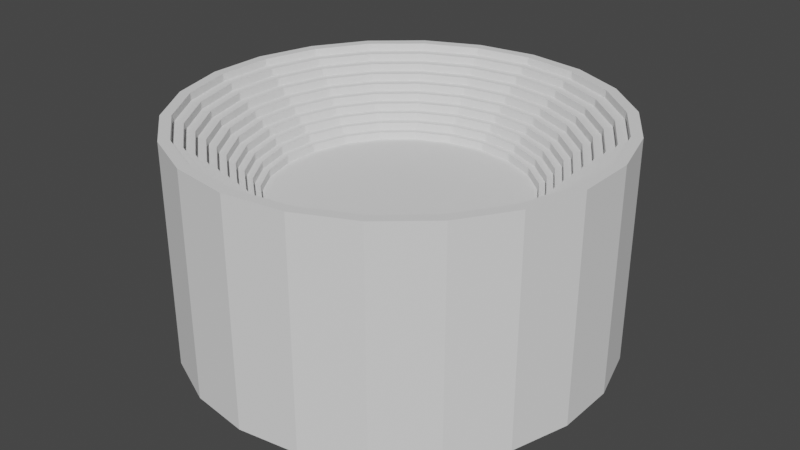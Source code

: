 # Source: amphibanc.blend  (saved by Blender 3.3.6; exported with 4.5.12 LTS)
import bpy
from mathutils import Matrix  # noqa: F401  (used for matrix-valued properties, if any)

bpy.ops.wm.read_factory_settings(use_empty=True)
scene = bpy.context.scene
scene.name = 'Scene'

# ---- collections
col_collection = bpy.data.collections.new('Collection'); scene.collection.children.link(col_collection)

# ---- world
world_world = bpy.data.worlds.new('World'); scene.world = world_world
world_world.use_nodes = True; world_world.node_tree.nodes.clear()
_N = world_world.node_tree.nodes; _L = world_world.node_tree.links
n0 = _N.new('ShaderNodeOutputWorld'); n0.name = 'World Output'; n0.location = (300, 300)
n1 = _N.new('ShaderNodeBackground'); n1.name = 'Background'; n1.location = (10, 300)
n1.inputs[0].default_value = (0.05088, 0.05088, 0.05088, 1.0)
_L.new(n1.outputs[0], n0.inputs[0])
n0.is_active_output = True
world_world.color = (0.05088, 0.05088, 0.05088)
world_world.use_sun_shadow = False
world_world.sun_shadow_jitter_overblur = 0.0

# ---- meshes
me_cylinder = bpy.data.meshes.new('Cylinder')
me_cylinder.from_pydata([(0.0, 1.0, -1.0), (0.0, 1.0, 1.0), (0.2817, 0.9595, -1.0), (0.2817, 0.9595, 1.0), (0.5406, 0.8413, -1.0), (0.5406, 0.8413, 1.0), (0.7557, 0.6549, -1.0), (0.7557, 0.6549, 1.0), (0.9096, 0.4154, -1.0), (0.9096, 0.4154, 1.0), (0.9898, 0.1423, -1.0), (0.9898, 0.1423, 1.0), (0.9898, -0.1423, -1.0), (0.9898, -0.1423, 1.0), (0.9096, -0.4154, -1.0), (0.9096, -0.4154, 1.0), (0.7557, -0.6549, -1.0), (0.7557, -0.6549, 1.0), (0.5406, -0.8413, -1.0), (0.5406, -0.8413, 1.0), (0.2817, -0.9595, -1.0), (0.2817, -0.9595, 1.0), (0.0, -1.0, -1.0), (0.0, -1.0, 1.0), (-0.2817, -0.9595, -1.0), (-0.2817, -0.9595, 1.0), (-0.5406, -0.8413, -1.0), (-0.5406, -0.8413, 1.0), (-0.7557, -0.6549, -1.0), (-0.7557, -0.6549, 1.0), (-0.9096, -0.4154, -1.0), (-0.9096, -0.4154, 1.0), (-0.9898, -0.1423, -1.0), (-0.9898, -0.1423, 1.0), (-0.9898, 0.1423, -1.0), (-0.9898, 0.1423, 1.0), (-0.9096, 0.4154, -1.0), (-0.9096, 0.4154, 1.0), (-0.7557, 0.6549, -1.0), (-0.7557, 0.6549, 1.0), (-0.5406, 0.8413, -1.0), (-0.5406, 0.8413, 1.0), (-0.2817, 0.9595, -1.0), (-0.2817, 0.9595, 1.0), (0.2676, 0.9115, 1.0), (4.927e-11, 0.95, 1.0), (0.5136, 0.7992, 1.0), (0.718, 0.6221, 1.0), (0.8642, 0.3946, 1.0), (0.9403, 0.1352, 1.0), (0.9403, -0.1352, 1.0), (0.8642, -0.3946, 1.0), (0.718, -0.6221, 1.0), (0.5136, -0.7992, 1.0), (0.2676, -0.9115, 1.0), (4.927e-11, -0.95, 1.0), (-0.2676, -0.9115, 1.0), (-0.5136, -0.7992, 1.0), (-0.718, -0.6221, 1.0), (-0.8642, -0.3946, 1.0), (-0.9403, -0.1352, 1.0), (-0.9403, 0.1352, 1.0), (-0.8642, 0.3946, 1.0), (-0.718, 0.6221, 1.0), (-0.5136, 0.7992, 1.0), (-0.2676, 0.9115, 1.0), (0.2676, 0.9115, 0.9303), (4.537e-10, 0.95, 0.9303), (0.5136, 0.7992, 0.9303), (0.718, 0.6221, 0.9303), (0.8642, 0.3946, 0.9303), (0.9403, 0.1352, 0.9303), (0.9403, -0.1352, 0.9303), (0.8642, -0.3946, 0.9303), (0.718, -0.6221, 0.9303), (0.5136, -0.7992, 0.9303), (0.2676, -0.9115, 0.9303), (4.537e-10, -0.95, 0.9303), (-0.2676, -0.9115, 0.9303), (-0.5136, -0.7992, 0.9303), (-0.718, -0.6221, 0.9303), (-0.8642, -0.3946, 0.9303), (-0.9403, -0.1352, 0.9303), (-0.9403, 0.1352, 0.9303), (-0.8642, 0.3946, 0.9303), (-0.718, 0.6221, 0.9303), (-0.5136, 0.7992, 0.9303), (-0.2676, 0.9115, 0.9303), (0.2543, 0.8659, 0.9303), (-9.978e-10, 0.9025, 0.9303), (0.4879, 0.7592, 0.9303), (0.6821, 0.591, 0.9303), (0.8209, 0.3749, 0.9303), (0.8933, 0.1284, 0.9303), (0.8933, -0.1284, 0.9303), (0.8209, -0.3749, 0.9303), (0.6821, -0.591, 0.9303), (0.4879, -0.7592, 0.9303), (0.2543, -0.8659, 0.9303), (-9.978e-10, -0.9025, 0.9303), (-0.2543, -0.8659, 0.9303), (-0.4879, -0.7592, 0.9303), (-0.6821, -0.591, 0.9303), (-0.8209, -0.3749, 0.9303), (-0.8933, -0.1284, 0.9303), (-0.8933, 0.1284, 0.9303), (-0.8209, 0.3749, 0.9303), (-0.6821, 0.591, 0.9303), (-0.4879, 0.7592, 0.9303), (-0.2543, 0.8659, 0.9303), (0.2543, 0.8659, 0.8606), (-1.558e-09, 0.9025, 0.8606), (0.4879, 0.7592, 0.8606), (0.6821, 0.591, 0.8606), (0.8209, 0.3749, 0.8606), (0.8933, 0.1284, 0.8606), (0.8933, -0.1284, 0.8606), (0.8209, -0.3749, 0.8606), (0.6821, -0.591, 0.8606), (0.4879, -0.7592, 0.8606), (0.2543, -0.8659, 0.8606), (-1.558e-09, -0.9025, 0.8606), (-0.2543, -0.8659, 0.8606), (-0.4879, -0.7592, 0.8606), (-0.6821, -0.591, 0.8606), (-0.8209, -0.3749, 0.8606), (-0.8933, -0.1284, 0.8606), (-0.8933, 0.1284, 0.8606), (-0.8209, 0.3749, 0.8606), (-0.6821, 0.591, 0.8606), (-0.4879, 0.7592, 0.8606), (-0.2543, 0.8659, 0.8606), (0.2416, 0.8226, 0.8606), (-2.761e-09, 0.8574, 0.8606), (0.4635, 0.7213, 0.8606), (0.648, 0.5615, 0.8606), (0.7799, 0.3562, 0.8606), (0.8486, 0.122, 0.8606), (0.8486, -0.122, 0.8606), (0.7799, -0.3562, 0.8606), (0.648, -0.5615, 0.8606), (0.4635, -0.7213, 0.8606), (0.2416, -0.8226, 0.8606), (-2.761e-09, -0.8574, 0.8606), (-0.2416, -0.8226, 0.8606), (-0.4635, -0.7213, 0.8606), (-0.648, -0.5615, 0.8606), (-0.7799, -0.3562, 0.8606), (-0.8486, -0.122, 0.8606), (-0.8486, 0.122, 0.8606), (-0.7799, 0.3562, 0.8606), (-0.648, 0.5615, 0.8606), (-0.4635, 0.7213, 0.8606), (-0.2416, 0.8226, 0.8606), (0.2416, 0.8226, 0.7909), (-3.009e-09, 0.8574, 0.7909), (0.4635, 0.7213, 0.7909), (0.648, 0.5615, 0.7909), (0.7799, 0.3562, 0.7909), (0.8486, 0.122, 0.7909), (0.8486, -0.122, 0.7909), (0.7799, -0.3562, 0.7909), (0.648, -0.5615, 0.7909), (0.4635, -0.7213, 0.7909), (0.2416, -0.8226, 0.7909), (-3.009e-09, -0.8574, 0.7909), (-0.2416, -0.8226, 0.7909), (-0.4635, -0.7213, 0.7909), (-0.648, -0.5615, 0.7909), (-0.7799, -0.3562, 0.7909), (-0.8486, -0.122, 0.7909), (-0.8486, 0.122, 0.7909), (-0.7799, 0.3562, 0.7909), (-0.648, 0.5615, 0.7909), (-0.4635, 0.7213, 0.7909), (-0.2416, 0.8226, 0.7909), (0.2295, 0.7815, 0.7909), (-1.578e-09, 0.8145, 0.7909), (0.4404, 0.6852, 0.7909), (0.6156, 0.5334, 0.7909), (0.7409, 0.3384, 0.7909), (0.8062, 0.1159, 0.7909), (0.8062, -0.1159, 0.7909), (0.7409, -0.3384, 0.7909), (0.6156, -0.5334, 0.7909), (0.4404, -0.6852, 0.7909), (0.2295, -0.7815, 0.7909), (-1.578e-09, -0.8145, 0.7909), (-0.2295, -0.7815, 0.7909), (-0.4404, -0.6852, 0.7909), (-0.6156, -0.5334, 0.7909), (-0.7409, -0.3384, 0.7909), (-0.8062, -0.1159, 0.7909), (-0.8062, 0.1159, 0.7909), (-0.7409, 0.3384, 0.7909), (-0.6156, 0.5334, 0.7909), (-0.4404, 0.6852, 0.7909), (-0.2295, 0.7815, 0.7909), (0.2295, 0.7815, 0.7212), (-2.197e-09, 0.8145, 0.7212), (0.4404, 0.6852, 0.7212), (0.6156, 0.5334, 0.7212), (0.7409, 0.3384, 0.7212), (0.8062, 0.1159, 0.7212), (0.8062, -0.1159, 0.7212), (0.7409, -0.3384, 0.7212), (0.6156, -0.5334, 0.7212), (0.4404, -0.6852, 0.7212), (0.2295, -0.7815, 0.7212), (-2.197e-09, -0.8145, 0.7212), (-0.2295, -0.7815, 0.7212), (-0.4404, -0.6852, 0.7212), (-0.6156, -0.5334, 0.7212), (-0.7409, -0.3384, 0.7212), (-0.8062, -0.1159, 0.7212), (-0.8062, 0.1159, 0.7212), (-0.7409, 0.3384, 0.7212), (-0.6156, 0.5334, 0.7212), (-0.4404, 0.6852, 0.7212), (-0.2295, 0.7815, 0.7212), (0.218, 0.7424, 0.7212), (-3.663e-09, 0.7738, 0.7212), (0.4183, 0.6509, 0.7212), (0.5848, 0.5067, 0.7212), (0.7039, 0.3214, 0.7212), (0.7659, 0.1101, 0.7212), (0.7659, -0.1101, 0.7212), (0.7039, -0.3214, 0.7212), (0.5848, -0.5067, 0.7212), (0.4183, -0.6509, 0.7212), (0.218, -0.7424, 0.7212), (-3.663e-09, -0.7738, 0.7212), (-0.218, -0.7424, 0.7212), (-0.4183, -0.6509, 0.7212), (-0.5848, -0.5067, 0.7212), (-0.7039, -0.3214, 0.7212), (-0.7659, -0.1101, 0.7212), (-0.7659, 0.1101, 0.7212), (-0.7039, 0.3214, 0.7212), (-0.5848, 0.5067, 0.7212), (-0.4183, 0.6509, 0.7212), (-0.218, 0.7424, 0.7212), (0.218, 0.7424, 0.6515), (-3.206e-09, 0.7738, 0.6515), (0.4183, 0.6509, 0.6515), (0.5848, 0.5067, 0.6515), (0.7039, 0.3214, 0.6515), (0.7659, 0.1101, 0.6515), (0.7659, -0.1101, 0.6515), (0.7039, -0.3214, 0.6515), (0.5848, -0.5067, 0.6515), (0.4183, -0.6509, 0.6515), (0.218, -0.7424, 0.6515), (-3.206e-09, -0.7738, 0.6515), (-0.218, -0.7424, 0.6515), (-0.4183, -0.6509, 0.6515), (-0.5848, -0.5067, 0.6515), (-0.7039, -0.3214, 0.6515), (-0.7659, -0.1101, 0.6515), (-0.7659, 0.1101, 0.6515), (-0.7039, 0.3214, 0.6515), (-0.5848, 0.5067, 0.6515), (-0.4183, 0.6509, 0.6515), (-0.218, 0.7424, 0.6515), (0.2071, 0.7053, 0.6515), (-3.588e-09, 0.7351, 0.6515), (0.3974, 0.6184, 0.6515), (0.5555, 0.4814, 0.6515), (0.6687, 0.3054, 0.6515), (0.7276, 0.1046, 0.6515), (0.7276, -0.1046, 0.6515), (0.6687, -0.3054, 0.6515), (0.5555, -0.4814, 0.6515), (0.3974, -0.6184, 0.6515), (0.2071, -0.7053, 0.6515), (-3.588e-09, -0.7351, 0.6515), (-0.2071, -0.7053, 0.6515), (-0.3974, -0.6184, 0.6515), (-0.5555, -0.4814, 0.6515), (-0.6687, -0.3054, 0.6515), (-0.7276, -0.1046, 0.6515), (-0.7276, 0.1046, 0.6515), (-0.6687, 0.3054, 0.6515), (-0.5555, 0.4814, 0.6515), (-0.3974, 0.6184, 0.6515), (-0.2071, 0.7053, 0.6515), (0.2071, 0.7053, 0.5818), (-3.081e-09, 0.7351, 0.5818), (0.3974, 0.6184, 0.5818), (0.5555, 0.4814, 0.5818), (0.6687, 0.3054, 0.5818), (0.7276, 0.1046, 0.5818), (0.7276, -0.1046, 0.5818), (0.6687, -0.3054, 0.5818), (0.5555, -0.4814, 0.5818), (0.3974, -0.6184, 0.5818), (0.2071, -0.7053, 0.5818), (-3.081e-09, -0.7351, 0.5818), (-0.2071, -0.7053, 0.5818), (-0.3974, -0.6184, 0.5818), (-0.5555, -0.4814, 0.5818), (-0.6687, -0.3054, 0.5818), (-0.7276, -0.1046, 0.5818), (-0.7276, 0.1046, 0.5818), (-0.6687, 0.3054, 0.5818), (-0.5555, 0.4814, 0.5818), (-0.3974, 0.6184, 0.5818), (-0.2071, 0.7053, 0.5818), (0.1967, 0.6701, 0.5818), (-2.878e-09, 0.6983, 0.5818), (0.3775, 0.5875, 0.5818), (0.5278, 0.4573, 0.5818), (0.6352, 0.2901, 0.5818), (0.6912, 0.09938, 0.5818), (0.6912, -0.09938, 0.5818), (0.6352, -0.2901, 0.5818), (0.5278, -0.4573, 0.5818), (0.3775, -0.5875, 0.5818), (0.1967, -0.6701, 0.5818), (-2.878e-09, -0.6983, 0.5818), (-0.1967, -0.6701, 0.5818), (-0.3775, -0.5875, 0.5818), (-0.5278, -0.4573, 0.5818), (-0.6352, -0.2901, 0.5818), (-0.6912, -0.09938, 0.5818), (-0.6912, 0.09938, 0.5818), (-0.6352, 0.2901, 0.5818), (-0.5278, 0.4573, 0.5818), (-0.3775, 0.5875, 0.5818), (-0.1967, 0.6701, 0.5818), (0.1967, 0.6701, 0.5121), (-2.504e-09, 0.6983, 0.5121), (0.3775, 0.5875, 0.5121), (0.5278, 0.4573, 0.5121), (0.6352, 0.2901, 0.5121), (0.6912, 0.09938, 0.5121), (0.6912, -0.09938, 0.5121), (0.6352, -0.2901, 0.5121), (0.5278, -0.4573, 0.5121), (0.3775, -0.5875, 0.5121), (0.1967, -0.6701, 0.5121), (-2.504e-09, -0.6983, 0.5121), (-0.1967, -0.6701, 0.5121), (-0.3775, -0.5875, 0.5121), (-0.5278, -0.4573, 0.5121), (-0.6352, -0.2901, 0.5121), (-0.6912, -0.09938, 0.5121), (-0.6912, 0.09938, 0.5121), (-0.6352, 0.2901, 0.5121), (-0.5278, 0.4573, 0.5121), (-0.3775, 0.5875, 0.5121), (-0.1967, 0.6701, 0.5121), (0.1869, 0.6365, 0.5121), (-2.329e-09, 0.6634, 0.5121), (0.3587, 0.5581, 0.5121), (0.5014, 0.4344, 0.5121), (0.6035, 0.2756, 0.5121), (0.6567, 0.09441, 0.5121), (0.6567, -0.09441, 0.5121), (0.6035, -0.2756, 0.5121), (0.5014, -0.4344, 0.5121), (0.3587, -0.5581, 0.5121), (0.1869, -0.6365, 0.5121), (-2.329e-09, -0.6634, 0.5121), (-0.1869, -0.6365, 0.5121), (-0.3587, -0.5581, 0.5121), (-0.5014, -0.4344, 0.5121), (-0.6035, -0.2756, 0.5121), (-0.6567, -0.09441, 0.5121), (-0.6567, 0.09441, 0.5121), (-0.6035, 0.2756, 0.5121), (-0.5014, 0.4344, 0.5121), (-0.3587, 0.5581, 0.5121), (-0.1869, 0.6365, 0.5121), (0.1869, 0.6365, 0.4424), (-2.329e-09, 0.6634, 0.4424), (0.3587, 0.5581, 0.4424), (0.5014, 0.4344, 0.4424), (0.6035, 0.2756, 0.4424), (0.6567, 0.09441, 0.4424), (0.6567, -0.09441, 0.4424), (0.6035, -0.2756, 0.4424), (0.5014, -0.4344, 0.4424), (0.3587, -0.5581, 0.4424), (0.1869, -0.6365, 0.4424), (-2.329e-09, -0.6634, 0.4424), (-0.1869, -0.6365, 0.4424), (-0.3587, -0.5581, 0.4424), (-0.5014, -0.4344, 0.4424), (-0.6035, -0.2756, 0.4424), (-0.6567, -0.09441, 0.4424), (-0.6567, 0.09441, 0.4424), (-0.6035, 0.2756, 0.4424), (-0.5014, 0.4344, 0.4424), (-0.3587, 0.5581, 0.4424), (-0.1869, 0.6365, 0.4424), (0.1776, 0.6049, 0.4424), (-2.508e-09, 0.6304, 0.4424), (0.3408, 0.5304, 0.4424), (0.4764, 0.4128, 0.4424), (0.5735, 0.2619, 0.4424), (0.624, 0.08972, 0.4424), (0.624, -0.08972, 0.4424), (0.5735, -0.2619, 0.4424), (0.4764, -0.4128, 0.4424), (0.3408, -0.5304, 0.4424), (0.1776, -0.6049, 0.4424), (-2.508e-09, -0.6304, 0.4424), (-0.1776, -0.6049, 0.4424), (-0.3408, -0.5304, 0.4424), (-0.4764, -0.4128, 0.4424), (-0.5735, -0.2619, 0.4424), (-0.624, -0.08972, 0.4424), (-0.624, 0.08972, 0.4424), (-0.5735, 0.2619, 0.4424), (-0.4764, 0.4128, 0.4424), (-0.3408, 0.5304, 0.4424), (-0.1776, 0.6049, 0.4424), (0.1776, 0.6049, 0.3727), (-3.139e-09, 0.6304, 0.3727), (0.3408, 0.5304, 0.3727), (0.4764, 0.4128, 0.3727), (0.5735, 0.2619, 0.3727), (0.624, 0.08972, 0.3727), (0.624, -0.08972, 0.3727), (0.5735, -0.2619, 0.3727), (0.4764, -0.4128, 0.3727), (0.3408, -0.5304, 0.3727), (0.1776, -0.6049, 0.3727), (-3.139e-09, -0.6304, 0.3727), (-0.1776, -0.6049, 0.3727), (-0.3408, -0.5304, 0.3727), (-0.4764, -0.4128, 0.3727), (-0.5735, -0.2619, 0.3727), (-0.624, -0.08972, 0.3727), (-0.624, 0.08972, 0.3727), (-0.5735, 0.2619, 0.3727), (-0.4764, 0.4128, 0.3727), (-0.3408, 0.5304, 0.3727), (-0.1776, 0.6049, 0.3727), (0.1688, 0.5748, 0.3727), (-3.032e-09, 0.5991, 0.3727), (0.3239, 0.504, 0.3727), (0.4528, 0.3923, 0.3727), (0.545, 0.2489, 0.3727), (0.593, 0.08526, 0.3727), (0.593, -0.08526, 0.3727), (0.545, -0.2489, 0.3727), (0.4528, -0.3923, 0.3727), (0.3239, -0.504, 0.3727), (0.1688, -0.5748, 0.3727), (-3.032e-09, -0.5991, 0.3727), (-0.1688, -0.5748, 0.3727), (-0.3239, -0.504, 0.3727), (-0.4528, -0.3923, 0.3727), (-0.545, -0.2489, 0.3727), (-0.593, -0.08526, 0.3727), (-0.593, 0.08526, 0.3727), (-0.545, 0.2489, 0.3727), (-0.4528, 0.3923, 0.3727), (-0.3239, 0.504, 0.3727), (-0.1688, 0.5748, 0.3727), (0.1688, 0.5748, 0.3029), (-3.223e-09, 0.5991, 0.3029), (0.3239, 0.504, 0.3029), (0.4528, 0.3923, 0.3029), (0.545, 0.2489, 0.3029), (0.593, 0.08526, 0.3029), (0.593, -0.08526, 0.3029), (0.545, -0.2489, 0.3029), (0.4528, -0.3923, 0.3029), (0.3239, -0.504, 0.3029), (0.1688, -0.5748, 0.3029), (-3.223e-09, -0.5991, 0.3029), (-0.1688, -0.5748, 0.3029), (-0.3239, -0.504, 0.3029), (-0.4528, -0.3923, 0.3029), (-0.545, -0.2489, 0.3029), (-0.593, -0.08526, 0.3029), (-0.593, 0.08526, 0.3029), (-0.545, 0.2489, 0.3029), (-0.4528, 0.3923, 0.3029), (-0.3239, 0.504, 0.3029), (-0.1688, 0.5748, 0.3029)], [], [(0, 1, 3, 2), (2, 3, 5, 4), (4, 5, 7, 6), (6, 7, 9, 8), (8, 9, 11, 10), (10, 11, 13, 12), (12, 13, 15, 14), (14, 15, 17, 16), (16, 17, 19, 18), (18, 19, 21, 20), (20, 21, 23, 22), (22, 23, 25, 24), (24, 25, 27, 26), (26, 27, 29, 28), (28, 29, 31, 30), (30, 31, 33, 32), (32, 33, 35, 34), (34, 35, 37, 36), (36, 37, 39, 38), (38, 39, 41, 40), (17, 15, 51, 52), (40, 41, 43, 42), (42, 43, 1, 0), (0, 2, 4, 6, 8, 10, 12, 14, 16, 18, 20, 22, 24, 26, 28, 30, 32, 34, 36, 38, 40, 42), (57, 56, 78, 79), (3, 1, 45, 44), (27, 25, 56, 57), (37, 35, 61, 62), (13, 11, 49, 50), (23, 21, 54, 55), (33, 31, 59, 60), (43, 41, 64, 65), (9, 7, 47, 48), (19, 17, 52, 53), (29, 27, 57, 58), (39, 37, 62, 63), (5, 3, 44, 46), (15, 13, 50, 51), (25, 23, 55, 56), (35, 33, 60, 61), (1, 43, 65, 45), (11, 9, 48, 49), (21, 19, 53, 54), (31, 29, 58, 59), (41, 39, 63, 64), (7, 5, 46, 47), (84, 83, 105, 106), (50, 49, 71, 72), (65, 64, 86, 87), (58, 57, 79, 80), (51, 50, 72, 73), (45, 65, 87, 67), (59, 58, 80, 81), (52, 51, 73, 74), (44, 45, 67, 66), (60, 59, 81, 82), (53, 52, 74, 75), (46, 44, 66, 68), (61, 60, 82, 83), (54, 53, 75, 76), (47, 46, 68, 69), (62, 61, 83, 84), (55, 54, 76, 77), (48, 47, 69, 70), (63, 62, 84, 85), (56, 55, 77, 78), (49, 48, 70, 71), (64, 63, 85, 86), (99, 98, 120, 121), (77, 76, 98, 99), (70, 69, 91, 92), (85, 84, 106, 107), (78, 77, 99, 100), (71, 70, 92, 93), (86, 85, 107, 108), (79, 78, 100, 101), (72, 71, 93, 94), (87, 86, 108, 109), (80, 79, 101, 102), (73, 72, 94, 95), (67, 87, 109, 89), (81, 80, 102, 103), (74, 73, 95, 96), (66, 67, 89, 88), (82, 81, 103, 104), (75, 74, 96, 97), (68, 66, 88, 90), (83, 82, 104, 105), (76, 75, 97, 98), (69, 68, 90, 91), (116, 115, 137, 138), (92, 91, 113, 114), (107, 106, 128, 129), (100, 99, 121, 122), (93, 92, 114, 115), (108, 107, 129, 130), (101, 100, 122, 123), (94, 93, 115, 116), (109, 108, 130, 131), (102, 101, 123, 124), (95, 94, 116, 117), (89, 109, 131, 111), (103, 102, 124, 125), (96, 95, 117, 118), (88, 89, 111, 110), (104, 103, 125, 126), (97, 96, 118, 119), (90, 88, 110, 112), (105, 104, 126, 127), (98, 97, 119, 120), (91, 90, 112, 113), (106, 105, 127, 128), (140, 139, 161, 162), (131, 130, 152, 153), (124, 123, 145, 146), (117, 116, 138, 139), (111, 131, 153, 133), (125, 124, 146, 147), (118, 117, 139, 140), (110, 111, 133, 132), (126, 125, 147, 148), (119, 118, 140, 141), (112, 110, 132, 134), (127, 126, 148, 149), (120, 119, 141, 142), (113, 112, 134, 135), (128, 127, 149, 150), (121, 120, 142, 143), (114, 113, 135, 136), (129, 128, 150, 151), (122, 121, 143, 144), (115, 114, 136, 137), (130, 129, 151, 152), (123, 122, 144, 145), (165, 164, 186, 187), (132, 133, 155, 154), (148, 147, 169, 170), (141, 140, 162, 163), (134, 132, 154, 156), (149, 148, 170, 171), (142, 141, 163, 164), (135, 134, 156, 157), (150, 149, 171, 172), (143, 142, 164, 165), (136, 135, 157, 158), (151, 150, 172, 173), (144, 143, 165, 166), (137, 136, 158, 159), (152, 151, 173, 174), (145, 144, 166, 167), (138, 137, 159, 160), (153, 152, 174, 175), (146, 145, 167, 168), (139, 138, 160, 161), (133, 153, 175, 155), (147, 146, 168, 169), (184, 183, 205, 206), (158, 157, 179, 180), (173, 172, 194, 195), (166, 165, 187, 188), (159, 158, 180, 181), (174, 173, 195, 196), (167, 166, 188, 189), (160, 159, 181, 182), (175, 174, 196, 197), (168, 167, 189, 190), (161, 160, 182, 183), (155, 175, 197, 177), (169, 168, 190, 191), (162, 161, 183, 184), (154, 155, 177, 176), (170, 169, 191, 192), (163, 162, 184, 185), (156, 154, 176, 178), (171, 170, 192, 193), (164, 163, 185, 186), (157, 156, 178, 179), (172, 171, 193, 194), (207, 206, 228, 229), (176, 177, 199, 198), (192, 191, 213, 214), (185, 184, 206, 207), (178, 176, 198, 200), (193, 192, 214, 215), (186, 185, 207, 208), (179, 178, 200, 201), (194, 193, 215, 216), (187, 186, 208, 209), (180, 179, 201, 202), (195, 194, 216, 217), (188, 187, 209, 210), (181, 180, 202, 203), (196, 195, 217, 218), (189, 188, 210, 211), (182, 181, 203, 204), (197, 196, 218, 219), (190, 189, 211, 212), (183, 182, 204, 205), (177, 197, 219, 199), (191, 190, 212, 213), (227, 226, 248, 249), (200, 198, 220, 222), (215, 214, 236, 237), (208, 207, 229, 230), (201, 200, 222, 223), (216, 215, 237, 238), (209, 208, 230, 231), (202, 201, 223, 224), (217, 216, 238, 239), (210, 209, 231, 232), (203, 202, 224, 225), (218, 217, 239, 240), (211, 210, 232, 233), (204, 203, 225, 226), (219, 218, 240, 241), (212, 211, 233, 234), (205, 204, 226, 227), (199, 219, 241, 221), (213, 212, 234, 235), (206, 205, 227, 228), (198, 199, 221, 220), (214, 213, 235, 236), (243, 263, 285, 265), (221, 241, 263, 243), (235, 234, 256, 257), (228, 227, 249, 250), (220, 221, 243, 242), (236, 235, 257, 258), (229, 228, 250, 251), (222, 220, 242, 244), (237, 236, 258, 259), (230, 229, 251, 252), (223, 222, 244, 245), (238, 237, 259, 260), (231, 230, 252, 253), (224, 223, 245, 246), (239, 238, 260, 261), (232, 231, 253, 254), (225, 224, 246, 247), (240, 239, 261, 262), (233, 232, 254, 255), (226, 225, 247, 248), (241, 240, 262, 263), (234, 233, 255, 256), (279, 278, 300, 301), (257, 256, 278, 279), (250, 249, 271, 272), (242, 243, 265, 264), (258, 257, 279, 280), (251, 250, 272, 273), (244, 242, 264, 266), (259, 258, 280, 281), (252, 251, 273, 274), (245, 244, 266, 267), (260, 259, 281, 282), (253, 252, 274, 275), (246, 245, 267, 268), (261, 260, 282, 283), (254, 253, 275, 276), (247, 246, 268, 269), (262, 261, 283, 284), (255, 254, 276, 277), (248, 247, 269, 270), (263, 262, 284, 285), (256, 255, 277, 278), (249, 248, 270, 271), (289, 288, 310, 311), (272, 271, 293, 294), (264, 265, 287, 286), (280, 279, 301, 302), (273, 272, 294, 295), (266, 264, 286, 288), (281, 280, 302, 303), (274, 273, 295, 296), (267, 266, 288, 289), (282, 281, 303, 304), (275, 274, 296, 297), (268, 267, 289, 290), (283, 282, 304, 305), (276, 275, 297, 298), (269, 268, 290, 291), (284, 283, 305, 306), (277, 276, 298, 299), (270, 269, 291, 292), (285, 284, 306, 307), (278, 277, 299, 300), (271, 270, 292, 293), (265, 285, 307, 287), (321, 320, 342, 343), (304, 303, 325, 326), (297, 296, 318, 319), (290, 289, 311, 312), (305, 304, 326, 327), (298, 297, 319, 320), (291, 290, 312, 313), (306, 305, 327, 328), (299, 298, 320, 321), (292, 291, 313, 314), (307, 306, 328, 329), (300, 299, 321, 322), (293, 292, 314, 315), (287, 307, 329, 309), (301, 300, 322, 323), (294, 293, 315, 316), (286, 287, 309, 308), (302, 301, 323, 324), (295, 294, 316, 317), (288, 286, 308, 310), (303, 302, 324, 325), (296, 295, 317, 318), (333, 332, 354, 355), (314, 313, 335, 336), (329, 328, 350, 351), (322, 321, 343, 344), (315, 314, 336, 337), (309, 329, 351, 331), (323, 322, 344, 345), (316, 315, 337, 338), (308, 309, 331, 330), (324, 323, 345, 346), (317, 316, 338, 339), (310, 308, 330, 332), (325, 324, 346, 347), (318, 317, 339, 340), (311, 310, 332, 333), (326, 325, 347, 348), (319, 318, 340, 341), (312, 311, 333, 334), (327, 326, 348, 349), (320, 319, 341, 342), (313, 312, 334, 335), (328, 327, 349, 350), (352, 353, 375, 374), (348, 347, 369, 370), (341, 340, 362, 363), (334, 333, 355, 356), (349, 348, 370, 371), (342, 341, 363, 364), (335, 334, 356, 357), (350, 349, 371, 372), (343, 342, 364, 365), (336, 335, 357, 358), (351, 350, 372, 373), (344, 343, 365, 366), (337, 336, 358, 359), (331, 351, 373, 353), (345, 344, 366, 367), (338, 337, 359, 360), (330, 331, 353, 352), (346, 345, 367, 368), (339, 338, 360, 361), (332, 330, 352, 354), (347, 346, 368, 369), (340, 339, 361, 362), (377, 376, 398, 399), (368, 367, 389, 390), (361, 360, 382, 383), (354, 352, 374, 376), (369, 368, 390, 391), (362, 361, 383, 384), (355, 354, 376, 377), (370, 369, 391, 392), (363, 362, 384, 385), (356, 355, 377, 378), (371, 370, 392, 393), (364, 363, 385, 386), (357, 356, 378, 379), (372, 371, 393, 394), (365, 364, 386, 387), (358, 357, 379, 380), (373, 372, 394, 395), (366, 365, 387, 388), (359, 358, 380, 381), (353, 373, 395, 375), (367, 366, 388, 389), (360, 359, 381, 382), (396, 397, 419, 418), (392, 391, 413, 414), (385, 384, 406, 407), (378, 377, 399, 400), (393, 392, 414, 415), (386, 385, 407, 408), (379, 378, 400, 401), (394, 393, 415, 416), (387, 386, 408, 409), (380, 379, 401, 402), (395, 394, 416, 417), (388, 387, 409, 410), (381, 380, 402, 403), (375, 395, 417, 397), (389, 388, 410, 411), (382, 381, 403, 404), (374, 375, 397, 396), (390, 389, 411, 412), (383, 382, 404, 405), (376, 374, 396, 398), (391, 390, 412, 413), (384, 383, 405, 406), (427, 426, 448, 449), (412, 411, 433, 434), (405, 404, 426, 427), (398, 396, 418, 420), (413, 412, 434, 435), (406, 405, 427, 428), (399, 398, 420, 421), (414, 413, 435, 436), (407, 406, 428, 429), (400, 399, 421, 422), (415, 414, 436, 437), (408, 407, 429, 430), (401, 400, 422, 423), (416, 415, 437, 438), (409, 408, 430, 431), (402, 401, 423, 424), (417, 416, 438, 439), (410, 409, 431, 432), (403, 402, 424, 425), (397, 417, 439, 419), (411, 410, 432, 433), (404, 403, 425, 426), (451, 450, 472, 473), (420, 418, 440, 442), (435, 434, 456, 457), (428, 427, 449, 450), (421, 420, 442, 443), (436, 435, 457, 458), (429, 428, 450, 451), (422, 421, 443, 444), (437, 436, 458, 459), (430, 429, 451, 452), (423, 422, 444, 445), (438, 437, 459, 460), (431, 430, 452, 453), (424, 423, 445, 446), (439, 438, 460, 461), (432, 431, 453, 454), (425, 424, 446, 447), (419, 439, 461, 441), (433, 432, 454, 455), (426, 425, 447, 448), (418, 419, 441, 440), (434, 433, 455, 456), (462, 463, 483, 482, 481, 480, 479, 478, 477, 476, 475, 474, 473, 472, 471, 470, 469, 468, 467, 466, 465, 464), (444, 443, 465, 466), (459, 458, 480, 481), (452, 451, 473, 474), (445, 444, 466, 467), (460, 459, 481, 482), (453, 452, 474, 475), (446, 445, 467, 468), (461, 460, 482, 483), (454, 453, 475, 476), (447, 446, 468, 469), (441, 461, 483, 463), (455, 454, 476, 477), (448, 447, 469, 470), (440, 441, 463, 462), (456, 455, 477, 478), (449, 448, 470, 471), (442, 440, 462, 464), (457, 456, 478, 479), (450, 449, 471, 472), (443, 442, 464, 465), (458, 457, 479, 480)])
_uv = me_cylinder.uv_layers.new(name='UVMap')
_uv.uv.foreach_set('vector', [1.0, 0.5, 1.0, 1.0, 0.9545, 1.0, 0.9545, 0.5, 0.9545, 0.5, 0.9545, 1.0, 0.9091, 1.0, 0.9091, 0.5, 0.9091, 0.5, 0.9091, 1.0, 0.8636, 1.0, 0.8636, 0.5, 0.8636, 0.5, 0.8636, 1.0, 0.8182, 1.0, 0.8182, 0.5, 0.8182, 0.5, 0.8182, 1.0, 0.7727, 1.0, 0.7727, 0.5, 0.7727, 0.5, 0.7727, 1.0, 0.7273, 1.0, 0.7273, 0.5, 0.7273, 0.5, 0.7273, 1.0, 0.6818, 1.0, 0.6818, 0.5, 0.6818, 0.5, 0.6818, 1.0, 0.6364, 1.0, 0.6364, 0.5, 0.6364, 0.5, 0.6364, 1.0, 0.5909, 1.0, 0.5909, 0.5, 0.5909, 0.5, 0.5909, 1.0, 0.5455, 1.0, 0.5455, 0.5, 0.5455, 0.5, 0.5455, 1.0, 0.5, 1.0, 0.5, 0.5, 0.5, 0.5, 0.5, 1.0, 0.4545, 1.0, 0.4545, 0.5, 0.4545, 0.5, 0.4545, 1.0, 0.4091, 1.0, 0.4091, 0.5, 0.4091, 0.5, 0.4091, 1.0, 0.3636, 1.0, 0.3636, 0.5, 0.3636, 0.5, 0.3636, 1.0, 0.3182, 1.0, 0.3182, 0.5, 0.3182, 0.5, 0.3182, 1.0, 0.2727, 1.0, 0.2727, 0.5, 0.2727, 0.5, 0.2727, 1.0, 0.2273, 1.0, 0.2273, 0.5, 0.2273, 0.5, 0.2273, 1.0, 0.1818, 1.0, 0.1818, 0.5, 0.1818, 0.5, 0.1818, 1.0, 0.1364, 1.0, 0.1364, 0.5, 0.1364, 0.5, 0.1364, 1.0, 0.09091, 1.0, 0.09091, 0.5, 0.6364, 1.0, 0.6818, 1.0, 0.6818, 1.0, 0.6364, 1.0, 0.09091, 0.5, 0.09091, 1.0, 0.04545, 1.0, 0.04545, 0.5, 0.04545, 0.5, 0.04545, 1.0, -2.682e-07, 1.0, -2.682e-07, 0.5, 0.75, 0.49, 0.8176, 0.4803, 0.8798, 0.4519, 0.9314, 0.4072, 0.9683, 0.3497, 0.9876, 0.2842, 0.9876, 0.2158, 0.9683, 0.1503, 0.9314, 0.09283, 0.8798, 0.0481, 0.8176, 0.01972, 0.75, 0.01, 0.6824, 0.01972, 0.6202, 0.0481, 0.5686, 0.09283, 0.5317, 0.1503, 0.5124, 0.2158, 0.5124, 0.2842, 0.5317, 0.3497, 0.5686, 0.4072, 0.6202, 0.4519, 0.6824, 0.4803, 0.4091, 1.0, 0.4545, 1.0, 0.4545, 1.0, 0.4091, 1.0, 0.9545, 1.0, 1.0, 1.0, 1.0, 1.0, 0.9545, 1.0, 0.4091, 1.0, 0.4545, 1.0, 0.4545, 1.0, 0.4091, 1.0, 0.1818, 1.0, 0.2273, 1.0, 0.2273, 1.0, 0.1818, 1.0, 0.7273, 1.0, 0.7727, 1.0, 0.7727, 1.0, 0.7273, 1.0, 0.5, 1.0, 0.5455, 1.0, 0.5455, 1.0, 0.5, 1.0, 0.2727, 1.0, 0.3182, 1.0, 0.3182, 1.0, 0.2727, 1.0, 0.04545, 1.0, 0.09091, 1.0, 0.09091, 1.0, 0.04545, 1.0, 0.8182, 1.0, 0.8636, 1.0, 0.8636, 1.0, 0.8182, 1.0, 0.5909, 1.0, 0.6364, 1.0, 0.6364, 1.0, 0.5909, 1.0, 0.3636, 1.0, 0.4091, 1.0, 0.4091, 1.0, 0.3636, 1.0, 0.1364, 1.0, 0.1818, 1.0, 0.1818, 1.0, 0.1364, 1.0, 0.9091, 1.0, 0.9545, 1.0, 0.9545, 1.0, 0.9091, 1.0, 0.6818, 1.0, 0.7273, 1.0, 0.7273, 1.0, 0.6818, 1.0, 0.4545, 1.0, 0.5, 1.0, 0.5, 1.0, 0.4545, 1.0, 0.2273, 1.0, 0.2727, 1.0, 0.2727, 1.0, 0.2273, 1.0, -2.682e-07, 1.0, 0.04545, 1.0, 0.04545, 1.0, -2.682e-07, 1.0, 0.7727, 1.0, 0.8182, 1.0, 0.8182, 1.0, 0.7727, 1.0, 0.5455, 1.0, 0.5909, 1.0, 0.5909, 1.0, 0.5455, 1.0, 0.3182, 1.0, 0.3636, 1.0, 0.3636, 1.0, 0.3182, 1.0, 0.09091, 1.0, 0.1364, 1.0, 0.1364, 1.0, 0.09091, 1.0, 0.8636, 1.0, 0.9091, 1.0, 0.9091, 1.0, 0.8636, 1.0, 0.1818, 1.0, 0.2273, 1.0, 0.2273, 1.0, 0.1818, 1.0, 0.7273, 1.0, 0.7727, 1.0, 0.7727, 1.0, 0.7273, 1.0, 0.04545, 1.0, 0.09091, 1.0, 0.09091, 1.0, 0.04545, 1.0, 0.3636, 1.0, 0.4091, 1.0, 0.4091, 1.0, 0.3636, 1.0, 0.6818, 1.0, 0.7273, 1.0, 0.7273, 1.0, 0.6818, 1.0, -2.682e-07, 1.0, 0.04545, 1.0, 0.04545, 1.0, -2.682e-07, 1.0, 0.3182, 1.0, 0.3636, 1.0, 0.3636, 1.0, 0.3182, 1.0, 0.6364, 1.0, 0.6818, 1.0, 0.6818, 1.0, 0.6364, 1.0, 0.9545, 1.0, 1.0, 1.0, 1.0, 1.0, 0.9545, 1.0, 0.2727, 1.0, 0.3182, 1.0, 0.3182, 1.0, 0.2727, 1.0, 0.5909, 1.0, 0.6364, 1.0, 0.6364, 1.0, 0.5909, 1.0, 0.9091, 1.0, 0.9545, 1.0, 0.9545, 1.0, 0.9091, 1.0, 0.2273, 1.0, 0.2727, 1.0, 0.2727, 1.0, 0.2273, 1.0, 0.5455, 1.0, 0.5909, 1.0, 0.5909, 1.0, 0.5455, 1.0, 0.8636, 1.0, 0.9091, 1.0, 0.9091, 1.0, 0.8636, 1.0, 0.1818, 1.0, 0.2273, 1.0, 0.2273, 1.0, 0.1818, 1.0, 0.5, 1.0, 0.5455, 1.0, 0.5455, 1.0, 0.5, 1.0, 0.8182, 1.0, 0.8636, 1.0, 0.8636, 1.0, 0.8182, 1.0, 0.1364, 1.0, 0.1818, 1.0, 0.1818, 1.0, 0.1364, 1.0, 0.4545, 1.0, 0.5, 1.0, 0.5, 1.0, 0.4545, 1.0, 0.7727, 1.0, 0.8182, 1.0, 0.8182, 1.0, 0.7727, 1.0, 0.09091, 1.0, 0.1364, 1.0, 0.1364, 1.0, 0.09091, 1.0, 0.5, 1.0, 0.5455, 1.0, 0.5455, 1.0, 0.5, 1.0, 0.5, 1.0, 0.5455, 1.0, 0.5455, 1.0, 0.5, 1.0, 0.8182, 1.0, 0.8636, 1.0, 0.8636, 1.0, 0.8182, 1.0, 0.1364, 1.0, 0.1818, 1.0, 0.1818, 1.0, 0.1364, 1.0, 0.4545, 1.0, 0.5, 1.0, 0.5, 1.0, 0.4545, 1.0, 0.7727, 1.0, 0.8182, 1.0, 0.8182, 1.0, 0.7727, 1.0, 0.09091, 1.0, 0.1364, 1.0, 0.1364, 1.0, 0.09091, 1.0, 0.4091, 1.0, 0.4545, 1.0, 0.4545, 1.0, 0.4091, 1.0, 0.7273, 1.0, 0.7727, 1.0, 0.7727, 1.0, 0.7273, 1.0, 0.04545, 1.0, 0.09091, 1.0, 0.09091, 1.0, 0.04545, 1.0, 0.3636, 1.0, 0.4091, 1.0, 0.4091, 1.0, 0.3636, 1.0, 0.6818, 1.0, 0.7273, 1.0, 0.7273, 1.0, 0.6818, 1.0, -2.682e-07, 1.0, 0.04545, 1.0, 0.04545, 1.0, -2.682e-07, 1.0, 0.3182, 1.0, 0.3636, 1.0, 0.3636, 1.0, 0.3182, 1.0, 0.6364, 1.0, 0.6818, 1.0, 0.6818, 1.0, 0.6364, 1.0, 0.9545, 1.0, 1.0, 1.0, 1.0, 1.0, 0.9545, 1.0, 0.2727, 1.0, 0.3182, 1.0, 0.3182, 1.0, 0.2727, 1.0, 0.5909, 1.0, 0.6364, 1.0, 0.6364, 1.0, 0.5909, 1.0, 0.9091, 1.0, 0.9545, 1.0, 0.9545, 1.0, 0.9091, 1.0, 0.2273, 1.0, 0.2727, 1.0, 0.2727, 1.0, 0.2273, 1.0, 0.5455, 1.0, 0.5909, 1.0, 0.5909, 1.0, 0.5455, 1.0, 0.8636, 1.0, 0.9091, 1.0, 0.9091, 1.0, 0.8636, 1.0, 0.7273, 1.0, 0.7727, 1.0, 0.7727, 1.0, 0.7273, 1.0, 0.8182, 1.0, 0.8636, 1.0, 0.8636, 1.0, 0.8182, 1.0, 0.1364, 1.0, 0.1818, 1.0, 0.1818, 1.0, 0.1364, 1.0, 0.4545, 1.0, 0.5, 1.0, 0.5, 1.0, 0.4545, 1.0, 0.7727, 1.0, 0.8182, 1.0, 0.8182, 1.0, 0.7727, 1.0, 0.09091, 1.0, 0.1364, 1.0, 0.1364, 1.0, 0.09091, 1.0, 0.4091, 1.0, 0.4545, 1.0, 0.4545, 1.0, 0.4091, 1.0, 0.7273, 1.0, 0.7727, 1.0, 0.7727, 1.0, 0.7273, 1.0, 0.04545, 1.0, 0.09091, 1.0, 0.09091, 1.0, 0.04545, 1.0, 0.3636, 1.0, 0.4091, 1.0, 0.4091, 1.0, 0.3636, 1.0, 0.6818, 1.0, 0.7273, 1.0, 0.7273, 1.0, 0.6818, 1.0, -2.682e-07, 1.0, 0.04545, 1.0, 0.04545, 1.0, -2.682e-07, 1.0, 0.3182, 1.0, 0.3636, 1.0, 0.3636, 1.0, 0.3182, 1.0, 0.6364, 1.0, 0.6818, 1.0, 0.6818, 1.0, 0.6364, 1.0, 0.9545, 1.0, 1.0, 1.0, 1.0, 1.0, 0.9545, 1.0, 0.2727, 1.0, 0.3182, 1.0, 0.3182, 1.0, 0.2727, 1.0, 0.5909, 1.0, 0.6364, 1.0, 0.6364, 1.0, 0.5909, 1.0, 0.9091, 1.0, 0.9545, 1.0, 0.9545, 1.0, 0.9091, 1.0, 0.2273, 1.0, 0.2727, 1.0, 0.2727, 1.0, 0.2273, 1.0, 0.5455, 1.0, 0.5909, 1.0, 0.5909, 1.0, 0.5455, 1.0, 0.8636, 1.0, 0.9091, 1.0, 0.9091, 1.0, 0.8636, 1.0, 0.1818, 1.0, 0.2273, 1.0, 0.2273, 1.0, 0.1818, 1.0, 0.6364, 1.0, 0.6818, 1.0, 0.6818, 1.0, 0.6364, 1.0, 0.04545, 1.0, 0.09091, 1.0, 0.09091, 1.0, 0.04545, 1.0, 0.3636, 1.0, 0.4091, 1.0, 0.4091, 1.0, 0.3636, 1.0, 0.6818, 1.0, 0.7273, 1.0, 0.7273, 1.0, 0.6818, 1.0, -2.682e-07, 1.0, 0.04545, 1.0, 0.04545, 1.0, -2.682e-07, 1.0, 0.3182, 1.0, 0.3636, 1.0, 0.3636, 1.0, 0.3182, 1.0, 0.6364, 1.0, 0.6818, 1.0, 0.6818, 1.0, 0.6364, 1.0, 0.9545, 1.0, 1.0, 1.0, 1.0, 1.0, 0.9545, 1.0, 0.2727, 1.0, 0.3182, 1.0, 0.3182, 1.0, 0.2727, 1.0, 0.5909, 1.0, 0.6364, 1.0, 0.6364, 1.0, 0.5909, 1.0, 0.9091, 1.0, 0.9545, 1.0, 0.9545, 1.0, 0.9091, 1.0, 0.2273, 1.0, 0.2727, 1.0, 0.2727, 1.0, 0.2273, 1.0, 0.5455, 1.0, 0.5909, 1.0, 0.5909, 1.0, 0.5455, 1.0, 0.8636, 1.0, 0.9091, 1.0, 0.9091, 1.0, 0.8636, 1.0, 0.1818, 1.0, 0.2273, 1.0, 0.2273, 1.0, 0.1818, 1.0, 0.5, 1.0, 0.5455, 1.0, 0.5455, 1.0, 0.5, 1.0, 0.8182, 1.0, 0.8636, 1.0, 0.8636, 1.0, 0.8182, 1.0, 0.1364, 1.0, 0.1818, 1.0, 0.1818, 1.0, 0.1364, 1.0, 0.4545, 1.0, 0.5, 1.0, 0.5, 1.0, 0.4545, 1.0, 0.7727, 1.0, 0.8182, 1.0, 0.8182, 1.0, 0.7727, 1.0, 0.09091, 1.0, 0.1364, 1.0, 0.1364, 1.0, 0.09091, 1.0, 0.4091, 1.0, 0.4545, 1.0, 0.4545, 1.0, 0.4091, 1.0, 0.5, 1.0, 0.5455, 1.0, 0.5455, 1.0, 0.5, 1.0, 0.9545, 1.0, 1.0, 1.0, 1.0, 1.0, 0.9545, 1.0, 0.2727, 1.0, 0.3182, 1.0, 0.3182, 1.0, 0.2727, 1.0, 0.5909, 1.0, 0.6364, 1.0, 0.6364, 1.0, 0.5909, 1.0, 0.9091, 1.0, 0.9545, 1.0, 0.9545, 1.0, 0.9091, 1.0, 0.2273, 1.0, 0.2727, 1.0, 0.2727, 1.0, 0.2273, 1.0, 0.5455, 1.0, 0.5909, 1.0, 0.5909, 1.0, 0.5455, 1.0, 0.8636, 1.0, 0.9091, 1.0, 0.9091, 1.0, 0.8636, 1.0, 0.1818, 1.0, 0.2273, 1.0, 0.2273, 1.0, 0.1818, 1.0, 0.5, 1.0, 0.5455, 1.0, 0.5455, 1.0, 0.5, 1.0, 0.8182, 1.0, 0.8636, 1.0, 0.8636, 1.0, 0.8182, 1.0, 0.1364, 1.0, 0.1818, 1.0, 0.1818, 1.0, 0.1364, 1.0, 0.4545, 1.0, 0.5, 1.0, 0.5, 1.0, 0.4545, 1.0, 0.7727, 1.0, 0.8182, 1.0, 0.8182, 1.0, 0.7727, 1.0, 0.09091, 1.0, 0.1364, 1.0, 0.1364, 1.0, 0.09091, 1.0, 0.4091, 1.0, 0.4545, 1.0, 0.4545, 1.0, 0.4091, 1.0, 0.7273, 1.0, 0.7727, 1.0, 0.7727, 1.0, 0.7273, 1.0, 0.04545, 1.0, 0.09091, 1.0, 0.09091, 1.0, 0.04545, 1.0, 0.3636, 1.0, 0.4091, 1.0, 0.4091, 1.0, 0.3636, 1.0, 0.6818, 1.0, 0.7273, 1.0, 0.7273, 1.0, 0.6818, 1.0, -2.682e-07, 1.0, 0.04545, 1.0, 0.04545, 1.0, -2.682e-07, 1.0, 0.3182, 1.0, 0.3636, 1.0, 0.3636, 1.0, 0.3182, 1.0, 0.6364, 1.0, 0.6818, 1.0, 0.6818, 1.0, 0.6364, 1.0, 0.8182, 1.0, 0.8636, 1.0, 0.8636, 1.0, 0.8182, 1.0, 0.1364, 1.0, 0.1818, 1.0, 0.1818, 1.0, 0.1364, 1.0, 0.4545, 1.0, 0.5, 1.0, 0.5, 1.0, 0.4545, 1.0, 0.7727, 1.0, 0.8182, 1.0, 0.8182, 1.0, 0.7727, 1.0, 0.09091, 1.0, 0.1364, 1.0, 0.1364, 1.0, 0.09091, 1.0, 0.4091, 1.0, 0.4545, 1.0, 0.4545, 1.0, 0.4091, 1.0, 0.7273, 1.0, 0.7727, 1.0, 0.7727, 1.0, 0.7273, 1.0, 0.04545, 1.0, 0.09091, 1.0, 0.09091, 1.0, 0.04545, 1.0, 0.3636, 1.0, 0.4091, 1.0, 0.4091, 1.0, 0.3636, 1.0, 0.6818, 1.0, 0.7273, 1.0, 0.7273, 1.0, 0.6818, 1.0, -2.682e-07, 1.0, 0.04545, 1.0, 0.04545, 1.0, -2.682e-07, 1.0, 0.3182, 1.0, 0.3636, 1.0, 0.3636, 1.0, 0.3182, 1.0, 0.6364, 1.0, 0.6818, 1.0, 0.6818, 1.0, 0.6364, 1.0, 0.9545, 1.0, 1.0, 1.0, 1.0, 1.0, 0.9545, 1.0, 0.2727, 1.0, 0.3182, 1.0, 0.3182, 1.0, 0.2727, 1.0, 0.5909, 1.0, 0.6364, 1.0, 0.6364, 1.0, 0.5909, 1.0, 0.9091, 1.0, 0.9545, 1.0, 0.9545, 1.0, 0.9091, 1.0, 0.2273, 1.0, 0.2727, 1.0, 0.2727, 1.0, 0.2273, 1.0, 0.5455, 1.0, 0.5909, 1.0, 0.5909, 1.0, 0.5455, 1.0, 0.8636, 1.0, 0.9091, 1.0, 0.9091, 1.0, 0.8636, 1.0, 0.1818, 1.0, 0.2273, 1.0, 0.2273, 1.0, 0.1818, 1.0, 0.5909, 1.0, 0.6364, 1.0, 0.6364, 1.0, 0.5909, 1.0, 0.9545, 1.0, 1.0, 1.0, 1.0, 1.0, 0.9545, 1.0, 0.2727, 1.0, 0.3182, 1.0, 0.3182, 1.0, 0.2727, 1.0, 0.5909, 1.0, 0.6364, 1.0, 0.6364, 1.0, 0.5909, 1.0, 0.9091, 1.0, 0.9545, 1.0, 0.9545, 1.0, 0.9091, 1.0, 0.2273, 1.0, 0.2727, 1.0, 0.2727, 1.0, 0.2273, 1.0, 0.5455, 1.0, 0.5909, 1.0, 0.5909, 1.0, 0.5455, 1.0, 0.8636, 1.0, 0.9091, 1.0, 0.9091, 1.0, 0.8636, 1.0, 0.1818, 1.0, 0.2273, 1.0, 0.2273, 1.0, 0.1818, 1.0, 0.5, 1.0, 0.5455, 1.0, 0.5455, 1.0, 0.5, 1.0, 0.8182, 1.0, 0.8636, 1.0, 0.8636, 1.0, 0.8182, 1.0, 0.1364, 1.0, 0.1818, 1.0, 0.1818, 1.0, 0.1364, 1.0, 0.4545, 1.0, 0.5, 1.0, 0.5, 1.0, 0.4545, 1.0, 0.7727, 1.0, 0.8182, 1.0, 0.8182, 1.0, 0.7727, 1.0, 0.09091, 1.0, 0.1364, 1.0, 0.1364, 1.0, 0.09091, 1.0, 0.4091, 1.0, 0.4545, 1.0, 0.4545, 1.0, 0.4091, 1.0, 0.7273, 1.0, 0.7727, 1.0, 0.7727, 1.0, 0.7273, 1.0, 0.04545, 1.0, 0.09091, 1.0, 0.09091, 1.0, 0.04545, 1.0, 0.3636, 1.0, 0.4091, 1.0, 0.4091, 1.0, 0.3636, 1.0, 0.6818, 1.0, 0.7273, 1.0, 0.7273, 1.0, 0.6818, 1.0, -2.682e-07, 1.0, 0.04545, 1.0, 0.04545, 1.0, -2.682e-07, 1.0, 0.3182, 1.0, 0.3636, 1.0, 0.3636, 1.0, 0.3182, 1.0, 0.6818, 1.0, 0.7273, 1.0, 0.7273, 1.0, 0.6818, 1.0, 0.9091, 1.0, 0.9545, 1.0, 0.9545, 1.0, 0.9091, 1.0, 0.2273, 1.0, 0.2727, 1.0, 0.2727, 1.0, 0.2273, 1.0, 0.5455, 1.0, 0.5909, 1.0, 0.5909, 1.0, 0.5455, 1.0, 0.8636, 1.0, 0.9091, 1.0, 0.9091, 1.0, 0.8636, 1.0, 0.1818, 1.0, 0.2273, 1.0, 0.2273, 1.0, 0.1818, 1.0, 0.5, 1.0, 0.5455, 1.0, 0.5455, 1.0, 0.5, 1.0, 0.8182, 1.0, 0.8636, 1.0, 0.8636, 1.0, 0.8182, 1.0, 0.1364, 1.0, 0.1818, 1.0, 0.1818, 1.0, 0.1364, 1.0, 0.4545, 1.0, 0.5, 1.0, 0.5, 1.0, 0.4545, 1.0, 0.7727, 1.0, 0.8182, 1.0, 0.8182, 1.0, 0.7727, 1.0, 0.09091, 1.0, 0.1364, 1.0, 0.1364, 1.0, 0.09091, 1.0, 0.4091, 1.0, 0.4545, 1.0, 0.4545, 1.0, 0.4091, 1.0, 0.7273, 1.0, 0.7727, 1.0, 0.7727, 1.0, 0.7273, 1.0, 0.04545, 1.0, 0.09091, 1.0, 0.09091, 1.0, 0.04545, 1.0, 0.3636, 1.0, 0.4091, 1.0, 0.4091, 1.0, 0.3636, 1.0, 0.6818, 1.0, 0.7273, 1.0, 0.7273, 1.0, 0.6818, 1.0, -2.682e-07, 1.0, 0.04545, 1.0, 0.04545, 1.0, -2.682e-07, 1.0, 0.3182, 1.0, 0.3636, 1.0, 0.3636, 1.0, 0.3182, 1.0, 0.6364, 1.0, 0.6818, 1.0, 0.6818, 1.0, 0.6364, 1.0, 0.9545, 1.0, 1.0, 1.0, 1.0, 1.0, 0.9545, 1.0, 0.2727, 1.0, 0.3182, 1.0, 0.3182, 1.0, 0.2727, 1.0, -2.682e-07, 1.0, 0.04545, 1.0, 0.04545, 1.0, -2.682e-07, 1.0, -2.682e-07, 1.0, 0.04545, 1.0, 0.04545, 1.0, -2.682e-07, 1.0, 0.3182, 1.0, 0.3636, 1.0, 0.3636, 1.0, 0.3182, 1.0, 0.6364, 1.0, 0.6818, 1.0, 0.6818, 1.0, 0.6364, 1.0, 0.9545, 1.0, 1.0, 1.0, 1.0, 1.0, 0.9545, 1.0, 0.2727, 1.0, 0.3182, 1.0, 0.3182, 1.0, 0.2727, 1.0, 0.5909, 1.0, 0.6364, 1.0, 0.6364, 1.0, 0.5909, 1.0, 0.9091, 1.0, 0.9545, 1.0, 0.9545, 1.0, 0.9091, 1.0, 0.2273, 1.0, 0.2727, 1.0, 0.2727, 1.0, 0.2273, 1.0, 0.5455, 1.0, 0.5909, 1.0, 0.5909, 1.0, 0.5455, 1.0, 0.8636, 1.0, 0.9091, 1.0, 0.9091, 1.0, 0.8636, 1.0, 0.1818, 1.0, 0.2273, 1.0, 0.2273, 1.0, 0.1818, 1.0, 0.5, 1.0, 0.5455, 1.0, 0.5455, 1.0, 0.5, 1.0, 0.8182, 1.0, 0.8636, 1.0, 0.8636, 1.0, 0.8182, 1.0, 0.1364, 1.0, 0.1818, 1.0, 0.1818, 1.0, 0.1364, 1.0, 0.4545, 1.0, 0.5, 1.0, 0.5, 1.0, 0.4545, 1.0, 0.7727, 1.0, 0.8182, 1.0, 0.8182, 1.0, 0.7727, 1.0, 0.09091, 1.0, 0.1364, 1.0, 0.1364, 1.0, 0.09091, 1.0, 0.4091, 1.0, 0.4545, 1.0, 0.4545, 1.0, 0.4091, 1.0, 0.7273, 1.0, 0.7727, 1.0, 0.7727, 1.0, 0.7273, 1.0, 0.04545, 1.0, 0.09091, 1.0, 0.09091, 1.0, 0.04545, 1.0, 0.3636, 1.0, 0.4091, 1.0, 0.4091, 1.0, 0.3636, 1.0, 0.3182, 1.0, 0.3636, 1.0, 0.3636, 1.0, 0.3182, 1.0, 0.3182, 1.0, 0.3636, 1.0, 0.3636, 1.0, 0.3182, 1.0, 0.6364, 1.0, 0.6818, 1.0, 0.6818, 1.0, 0.6364, 1.0, 0.9545, 1.0, 1.0, 1.0, 1.0, 1.0, 0.9545, 1.0, 0.2727, 1.0, 0.3182, 1.0, 0.3182, 1.0, 0.2727, 1.0, 0.5909, 1.0, 0.6364, 1.0, 0.6364, 1.0, 0.5909, 1.0, 0.9091, 1.0, 0.9545, 1.0, 0.9545, 1.0, 0.9091, 1.0, 0.2273, 1.0, 0.2727, 1.0, 0.2727, 1.0, 0.2273, 1.0, 0.5455, 1.0, 0.5909, 1.0, 0.5909, 1.0, 0.5455, 1.0, 0.8636, 1.0, 0.9091, 1.0, 0.9091, 1.0, 0.8636, 1.0, 0.1818, 1.0, 0.2273, 1.0, 0.2273, 1.0, 0.1818, 1.0, 0.5, 1.0, 0.5455, 1.0, 0.5455, 1.0, 0.5, 1.0, 0.8182, 1.0, 0.8636, 1.0, 0.8636, 1.0, 0.8182, 1.0, 0.1364, 1.0, 0.1818, 1.0, 0.1818, 1.0, 0.1364, 1.0, 0.4545, 1.0, 0.5, 1.0, 0.5, 1.0, 0.4545, 1.0, 0.7727, 1.0, 0.8182, 1.0, 0.8182, 1.0, 0.7727, 1.0, 0.09091, 1.0, 0.1364, 1.0, 0.1364, 1.0, 0.09091, 1.0, 0.4091, 1.0, 0.4545, 1.0, 0.4545, 1.0, 0.4091, 1.0, 0.7273, 1.0, 0.7727, 1.0, 0.7727, 1.0, 0.7273, 1.0, 0.04545, 1.0, 0.09091, 1.0, 0.09091, 1.0, 0.04545, 1.0, 0.3636, 1.0, 0.4091, 1.0, 0.4091, 1.0, 0.3636, 1.0, 0.6818, 1.0, 0.7273, 1.0, 0.7273, 1.0, 0.6818, 1.0, 0.8636, 1.0, 0.9091, 1.0, 0.9091, 1.0, 0.8636, 1.0, 0.6364, 1.0, 0.6818, 1.0, 0.6818, 1.0, 0.6364, 1.0, 0.9545, 1.0, 1.0, 1.0, 1.0, 1.0, 0.9545, 1.0, 0.2727, 1.0, 0.3182, 1.0, 0.3182, 1.0, 0.2727, 1.0, 0.5909, 1.0, 0.6364, 1.0, 0.6364, 1.0, 0.5909, 1.0, 0.9091, 1.0, 0.9545, 1.0, 0.9545, 1.0, 0.9091, 1.0, 0.2273, 1.0, 0.2727, 1.0, 0.2727, 1.0, 0.2273, 1.0, 0.5455, 1.0, 0.5909, 1.0, 0.5909, 1.0, 0.5455, 1.0, 0.8636, 1.0, 0.9091, 1.0, 0.9091, 1.0, 0.8636, 1.0, 0.1818, 1.0, 0.2273, 1.0, 0.2273, 1.0, 0.1818, 1.0, 0.5, 1.0, 0.5455, 1.0, 0.5455, 1.0, 0.5, 1.0, 0.8182, 1.0, 0.8636, 1.0, 0.8636, 1.0, 0.8182, 1.0, 0.1364, 1.0, 0.1818, 1.0, 0.1818, 1.0, 0.1364, 1.0, 0.4545, 1.0, 0.5, 1.0, 0.5, 1.0, 0.4545, 1.0, 0.7727, 1.0, 0.8182, 1.0, 0.8182, 1.0, 0.7727, 1.0, 0.09091, 1.0, 0.1364, 1.0, 0.1364, 1.0, 0.09091, 1.0, 0.4091, 1.0, 0.4545, 1.0, 0.4545, 1.0, 0.4091, 1.0, 0.7273, 1.0, 0.7727, 1.0, 0.7727, 1.0, 0.7273, 1.0, 0.04545, 1.0, 0.09091, 1.0, 0.09091, 1.0, 0.04545, 1.0, 0.3636, 1.0, 0.4091, 1.0, 0.4091, 1.0, 0.3636, 1.0, 0.6818, 1.0, 0.7273, 1.0, 0.7273, 1.0, 0.6818, 1.0, -2.682e-07, 1.0, 0.04545, 1.0, 0.04545, 1.0, -2.682e-07, 1.0, 0.4091, 1.0, 0.4545, 1.0, 0.4545, 1.0, 0.4091, 1.0, 0.1818, 1.0, 0.2273, 1.0, 0.2273, 1.0, 0.1818, 1.0, 0.5, 1.0, 0.5455, 1.0, 0.5455, 1.0, 0.5, 1.0, 0.8182, 1.0, 0.8636, 1.0, 0.8636, 1.0, 0.8182, 1.0, 0.1364, 1.0, 0.1818, 1.0, 0.1818, 1.0, 0.1364, 1.0, 0.4545, 1.0, 0.5, 1.0, 0.5, 1.0, 0.4545, 1.0, 0.7727, 1.0, 0.8182, 1.0, 0.8182, 1.0, 0.7727, 1.0, 0.09091, 1.0, 0.1364, 1.0, 0.1364, 1.0, 0.09091, 1.0, 0.4091, 1.0, 0.4545, 1.0, 0.4545, 1.0, 0.4091, 1.0, 0.7273, 1.0, 0.7727, 1.0, 0.7727, 1.0, 0.7273, 1.0, 0.04545, 1.0, 0.09091, 1.0, 0.09091, 1.0, 0.04545, 1.0, 0.3636, 1.0, 0.4091, 1.0, 0.4091, 1.0, 0.3636, 1.0, 0.6818, 1.0, 0.7273, 1.0, 0.7273, 1.0, 0.6818, 1.0, -2.682e-07, 1.0, 0.04545, 1.0, 0.04545, 1.0, -2.682e-07, 1.0, 0.3182, 1.0, 0.3636, 1.0, 0.3636, 1.0, 0.3182, 1.0, 0.6364, 1.0, 0.6818, 1.0, 0.6818, 1.0, 0.6364, 1.0, 0.9545, 1.0, 1.0, 1.0, 1.0, 1.0, 0.9545, 1.0, 0.2727, 1.0, 0.3182, 1.0, 0.3182, 1.0, 0.2727, 1.0, 0.5909, 1.0, 0.6364, 1.0, 0.6364, 1.0, 0.5909, 1.0, 0.9091, 1.0, 0.9545, 1.0, 0.9545, 1.0, 0.9091, 1.0, 0.2273, 1.0, 0.2727, 1.0, 0.2727, 1.0, 0.2273, 1.0, 0.5455, 1.0, 0.5909, 1.0, 0.5909, 1.0, 0.5455, 1.0, 0.8636, 1.0, 0.9091, 1.0, 0.9091, 1.0, 0.8636, 1.0, 0.7273, 1.0, 0.7727, 1.0, 0.7727, 1.0, 0.7273, 1.0, 0.04545, 1.0, 0.09091, 1.0, 0.09091, 1.0, 0.04545, 1.0, 0.3636, 1.0, 0.4091, 1.0, 0.4091, 1.0, 0.3636, 1.0, 0.6818, 1.0, 0.7273, 1.0, 0.7273, 1.0, 0.6818, 1.0, -2.682e-07, 1.0, 0.04545, 1.0, 0.04545, 1.0, -2.682e-07, 1.0, 0.3182, 1.0, 0.3636, 1.0, 0.3636, 1.0, 0.3182, 1.0, 0.6364, 1.0, 0.6818, 1.0, 0.6818, 1.0, 0.6364, 1.0, 0.9545, 1.0, 1.0, 1.0, 1.0, 1.0, 0.9545, 1.0, 0.2727, 1.0, 0.3182, 1.0, 0.3182, 1.0, 0.2727, 1.0, 0.5909, 1.0, 0.6364, 1.0, 0.6364, 1.0, 0.5909, 1.0, 0.9091, 1.0, 0.9545, 1.0, 0.9545, 1.0, 0.9091, 1.0, 0.2273, 1.0, 0.2727, 1.0, 0.2727, 1.0, 0.2273, 1.0, 0.5455, 1.0, 0.5909, 1.0, 0.5909, 1.0, 0.5455, 1.0, 0.8636, 1.0, 0.9091, 1.0, 0.9091, 1.0, 0.8636, 1.0, 0.1818, 1.0, 0.2273, 1.0, 0.2273, 1.0, 0.1818, 1.0, 0.5, 1.0, 0.5455, 1.0, 0.5455, 1.0, 0.5, 1.0, 0.8182, 1.0, 0.8636, 1.0, 0.8636, 1.0, 0.8182, 1.0, 0.1364, 1.0, 0.1818, 1.0, 0.1818, 1.0, 0.1364, 1.0, 0.4545, 1.0, 0.5, 1.0, 0.5, 1.0, 0.4545, 1.0, 0.7727, 1.0, 0.8182, 1.0, 0.8182, 1.0, 0.7727, 1.0, 0.09091, 1.0, 0.1364, 1.0, 0.1364, 1.0, 0.09091, 1.0, 0.9545, 1.0, 1.0, 1.0, 1.0, 1.0, 0.9545, 1.0, 0.1818, 1.0, 0.2273, 1.0, 0.2273, 1.0, 0.1818, 1.0, 0.5, 1.0, 0.5455, 1.0, 0.5455, 1.0, 0.5, 1.0, 0.8182, 1.0, 0.8636, 1.0, 0.8636, 1.0, 0.8182, 1.0, 0.1364, 1.0, 0.1818, 1.0, 0.1818, 1.0, 0.1364, 1.0, 0.4545, 1.0, 0.5, 1.0, 0.5, 1.0, 0.4545, 1.0, 0.7727, 1.0, 0.8182, 1.0, 0.8182, 1.0, 0.7727, 1.0, 0.09091, 1.0, 0.1364, 1.0, 0.1364, 1.0, 0.09091, 1.0, 0.4091, 1.0, 0.4545, 1.0, 0.4545, 1.0, 0.4091, 1.0, 0.7273, 1.0, 0.7727, 1.0, 0.7727, 1.0, 0.7273, 1.0, 0.04545, 1.0, 0.09091, 1.0, 0.09091, 1.0, 0.04545, 1.0, 0.3636, 1.0, 0.4091, 1.0, 0.4091, 1.0, 0.3636, 1.0, 0.6818, 1.0, 0.7273, 1.0, 0.7273, 1.0, 0.6818, 1.0, -2.682e-07, 1.0, 0.04545, 1.0, 0.04545, 1.0, -2.682e-07, 1.0, 0.3182, 1.0, 0.3636, 1.0, 0.3636, 1.0, 0.3182, 1.0, 0.6364, 1.0, 0.6818, 1.0, 0.6818, 1.0, 0.6364, 1.0, 0.9545, 1.0, 1.0, 1.0, 1.0, 1.0, 0.9545, 1.0, 0.2727, 1.0, 0.3182, 1.0, 0.3182, 1.0, 0.2727, 1.0, 0.5909, 1.0, 0.6364, 1.0, 0.6364, 1.0, 0.5909, 1.0, 0.9091, 1.0, 0.9545, 1.0, 0.9545, 1.0, 0.9091, 1.0, 0.2273, 1.0, 0.2727, 1.0, 0.2727, 1.0, 0.2273, 1.0, 0.5455, 1.0, 0.5909, 1.0, 0.5909, 1.0, 0.5455, 1.0, 0.8636, 1.0, 0.9091, 1.0, 0.9091, 1.0, 0.8636, 1.0, 0.2727, 1.0, 0.3182, 1.0, 0.3182, 1.0, 0.2727, 1.0, 0.5909, 1.0, 0.6364, 1.0, 0.6364, 1.0, 0.5909, 1.0, 0.9091, 1.0, 0.9545, 1.0, 0.9545, 1.0, 0.9091, 1.0, 0.2273, 1.0, 0.2727, 1.0, 0.2727, 1.0, 0.2273, 1.0, 0.5455, 1.0, 0.5909, 1.0, 0.5909, 1.0, 0.5455, 1.0, 0.8636, 1.0, 0.9091, 1.0, 0.9091, 1.0, 0.8636, 1.0, 0.1818, 1.0, 0.2273, 1.0, 0.2273, 1.0, 0.1818, 1.0, 0.5, 1.0, 0.5455, 1.0, 0.5455, 1.0, 0.5, 1.0, 0.8182, 1.0, 0.8636, 1.0, 0.8636, 1.0, 0.8182, 1.0, 0.1364, 1.0, 0.1818, 1.0, 0.1818, 1.0, 0.1364, 1.0, 0.4545, 1.0, 0.5, 1.0, 0.5, 1.0, 0.4545, 1.0, 0.7727, 1.0, 0.8182, 1.0, 0.8182, 1.0, 0.7727, 1.0, 0.09091, 1.0, 0.1364, 1.0, 0.1364, 1.0, 0.09091, 1.0, 0.4091, 1.0, 0.4545, 1.0, 0.4545, 1.0, 0.4091, 1.0, 0.7273, 1.0, 0.7727, 1.0, 0.7727, 1.0, 0.7273, 1.0, 0.04545, 1.0, 0.09091, 1.0, 0.09091, 1.0, 0.04545, 1.0, 0.3636, 1.0, 0.4091, 1.0, 0.4091, 1.0, 0.3636, 1.0, 0.6818, 1.0, 0.7273, 1.0, 0.7273, 1.0, 0.6818, 1.0, -2.682e-07, 1.0, 0.04545, 1.0, 0.04545, 1.0, -2.682e-07, 1.0, 0.3182, 1.0, 0.3636, 1.0, 0.3636, 1.0, 0.3182, 1.0, 0.6364, 1.0, 0.6818, 1.0, 0.6818, 1.0, 0.6364, 1.0, 0.9545, 1.0, 1.0, 1.0, 1.0, 1.0, 0.9545, 1.0, 0.1818, 1.0, 0.2273, 1.0, 0.2273, 1.0, 0.1818, 1.0, 0.5, 1.0, 0.5455, 1.0, 0.5455, 1.0, 0.5, 1.0, 0.8182, 1.0, 0.8636, 1.0, 0.8636, 1.0, 0.8182, 1.0, 0.1364, 1.0, 0.1818, 1.0, 0.1818, 1.0, 0.1364, 1.0, 0.4545, 1.0, 0.5, 1.0, 0.5, 1.0, 0.4545, 1.0, 0.7727, 1.0, 0.8182, 1.0, 0.8182, 1.0, 0.7727, 1.0, 0.09091, 1.0, 0.1364, 1.0, 0.1364, 1.0, 0.09091, 1.0, 0.4091, 1.0, 0.4545, 1.0, 0.4545, 1.0, 0.4091, 1.0, 0.7273, 1.0, 0.7727, 1.0, 0.7727, 1.0, 0.7273, 1.0, 0.04545, 1.0, 0.09091, 1.0, 0.09091, 1.0, 0.04545, 1.0, 0.3636, 1.0, 0.4091, 1.0, 0.4091, 1.0, 0.3636, 1.0, 0.6818, 1.0, 0.7273, 1.0, 0.7273, 1.0, 0.6818, 1.0, -2.682e-07, 1.0, 0.04545, 1.0, 0.04545, 1.0, -2.682e-07, 1.0, 0.3182, 1.0, 0.3636, 1.0, 0.3636, 1.0, 0.3182, 1.0, 0.6364, 1.0, 0.6818, 1.0, 0.6818, 1.0, 0.6364, 1.0, 0.9545, 1.0, 1.0, 1.0, 1.0, 1.0, 0.9545, 1.0, 0.2727, 1.0, 0.3182, 1.0, 0.3182, 1.0, 0.2727, 1.0, 0.5909, 1.0, 0.6364, 1.0, 0.6364, 1.0, 0.5909, 1.0, 0.9091, 1.0, 0.9545, 1.0, 0.9545, 1.0, 0.9091, 1.0, 0.2273, 1.0, 0.2727, 1.0, 0.2727, 1.0, 0.2273, 1.0, 0.5455, 1.0, 0.5909, 1.0, 0.5909, 1.0, 0.5455, 1.0, 0.5909, 1.0, 0.6364, 1.0, 0.6364, 1.0, 0.5909, 1.0, 0.2727, 1.0, 0.3182, 1.0, 0.3182, 1.0, 0.2727, 1.0, 0.5909, 1.0, 0.6364, 1.0, 0.6364, 1.0, 0.5909, 1.0, 0.9091, 1.0, 0.9545, 1.0, 0.9545, 1.0, 0.9091, 1.0, 0.2273, 1.0, 0.2727, 1.0, 0.2727, 1.0, 0.2273, 1.0, 0.5455, 1.0, 0.5909, 1.0, 0.5909, 1.0, 0.5455, 1.0, 0.8636, 1.0, 0.9091, 1.0, 0.9091, 1.0, 0.8636, 1.0, 0.1818, 1.0, 0.2273, 1.0, 0.2273, 1.0, 0.1818, 1.0, 0.5, 1.0, 0.5455, 1.0, 0.5455, 1.0, 0.5, 1.0, 0.8182, 1.0, 0.8636, 1.0, 0.8636, 1.0, 0.8182, 1.0, 0.1364, 1.0, 0.1818, 1.0, 0.1818, 1.0, 0.1364, 1.0, 0.4545, 1.0, 0.5, 1.0, 0.5, 1.0, 0.4545, 1.0, 0.7727, 1.0, 0.8182, 1.0, 0.8182, 1.0, 0.7727, 1.0, 0.09091, 1.0, 0.1364, 1.0, 0.1364, 1.0, 0.09091, 1.0, 0.4091, 1.0, 0.4545, 1.0, 0.4545, 1.0, 0.4091, 1.0, 0.7273, 1.0, 0.7727, 1.0, 0.7727, 1.0, 0.7273, 1.0, 0.04545, 1.0, 0.09091, 1.0, 0.09091, 1.0, 0.04545, 1.0, 0.3636, 1.0, 0.4091, 1.0, 0.4091, 1.0, 0.3636, 1.0, 0.6818, 1.0, 0.7273, 1.0, 0.7273, 1.0, 0.6818, 1.0, -2.682e-07, 1.0, 0.04545, 1.0, 0.04545, 1.0, -2.682e-07, 1.0, 0.3182, 1.0, 0.3636, 1.0, 0.3636, 1.0, 0.3182, 1.0, 0.6364, 1.0, 0.6818, 1.0, 0.6818, 1.0, 0.6364, 1.0, 0.5, 1.0, 0.5455, 1.0, 0.5455, 1.0, 0.5, 1.0, 0.9091, 1.0, 0.9545, 1.0, 0.9545, 1.0, 0.9091, 1.0, 0.2273, 1.0, 0.2727, 1.0, 0.2727, 1.0, 0.2273, 1.0, 0.5455, 1.0, 0.5909, 1.0, 0.5909, 1.0, 0.5455, 1.0, 0.8636, 1.0, 0.9091, 1.0, 0.9091, 1.0, 0.8636, 1.0, 0.1818, 1.0, 0.2273, 1.0, 0.2273, 1.0, 0.1818, 1.0, 0.5, 1.0, 0.5455, 1.0, 0.5455, 1.0, 0.5, 1.0, 0.8182, 1.0, 0.8636, 1.0, 0.8636, 1.0, 0.8182, 1.0, 0.1364, 1.0, 0.1818, 1.0, 0.1818, 1.0, 0.1364, 1.0, 0.4545, 1.0, 0.5, 1.0, 0.5, 1.0, 0.4545, 1.0, 0.7727, 1.0, 0.8182, 1.0, 0.8182, 1.0, 0.7727, 1.0, 0.09091, 1.0, 0.1364, 1.0, 0.1364, 1.0, 0.09091, 1.0, 0.4091, 1.0, 0.4545, 1.0, 0.4545, 1.0, 0.4091, 1.0, 0.7273, 1.0, 0.7727, 1.0, 0.7727, 1.0, 0.7273, 1.0, 0.04545, 1.0, 0.09091, 1.0, 0.09091, 1.0, 0.04545, 1.0, 0.3636, 1.0, 0.4091, 1.0, 0.4091, 1.0, 0.3636, 1.0, 0.6818, 1.0, 0.7273, 1.0, 0.7273, 1.0, 0.6818, 1.0, -2.682e-07, 1.0, 0.04545, 1.0, 0.04545, 1.0, -2.682e-07, 1.0, 0.3182, 1.0, 0.3636, 1.0, 0.3636, 1.0, 0.3182, 1.0, 0.6364, 1.0, 0.6818, 1.0, 0.6818, 1.0, 0.6364, 1.0, 0.9545, 1.0, 1.0, 1.0, 1.0, 1.0, 0.9545, 1.0, 0.2727, 1.0, 0.3182, 1.0, 0.3182, 1.0, 0.2727, 1.0, 0.3176, 0.4803, 0.25, 0.49, 0.1824, 0.4803, 0.1202, 0.4519, 0.06862, 0.4072, 0.03169, 0.3497, 0.01244, 0.2842, 0.01244, 0.2158, 0.03169, 0.1503, 0.06862, 0.09283, 0.1202, 0.0481, 0.1824, 0.01972, 0.25, 0.01, 0.3176, 0.01972, 0.3798, 0.0481, 0.4314, 0.09283, 0.4683, 0.1503, 0.4876, 0.2158, 0.4876, 0.2842, 0.4683, 0.3497, 0.4314, 0.4072, 0.3798, 0.4519, 0.8182, 1.0, 0.8636, 1.0, 0.8636, 1.0, 0.8182, 1.0, 0.1364, 1.0, 0.1818, 1.0, 0.1818, 1.0, 0.1364, 1.0, 0.4545, 1.0, 0.5, 1.0, 0.5, 1.0, 0.4545, 1.0, 0.7727, 1.0, 0.8182, 1.0, 0.8182, 1.0, 0.7727, 1.0, 0.09091, 1.0, 0.1364, 1.0, 0.1364, 1.0, 0.09091, 1.0, 0.4091, 1.0, 0.4545, 1.0, 0.4545, 1.0, 0.4091, 1.0, 0.7273, 1.0, 0.7727, 1.0, 0.7727, 1.0, 0.7273, 1.0, 0.04545, 1.0, 0.09091, 1.0, 0.09091, 1.0, 0.04545, 1.0, 0.3636, 1.0, 0.4091, 1.0, 0.4091, 1.0, 0.3636, 1.0, 0.6818, 1.0, 0.7273, 1.0, 0.7273, 1.0, 0.6818, 1.0, -2.682e-07, 1.0, 0.04545, 1.0, 0.04545, 1.0, -2.682e-07, 1.0, 0.3182, 1.0, 0.3636, 1.0, 0.3636, 1.0, 0.3182, 1.0, 0.6364, 1.0, 0.6818, 1.0, 0.6818, 1.0, 0.6364, 1.0, 0.9545, 1.0, 1.0, 1.0, 1.0, 1.0, 0.9545, 1.0, 0.2727, 1.0, 0.3182, 1.0, 0.3182, 1.0, 0.2727, 1.0, 0.5909, 1.0, 0.6364, 1.0, 0.6364, 1.0, 0.5909, 1.0, 0.9091, 1.0, 0.9545, 1.0, 0.9545, 1.0, 0.9091, 1.0, 0.2273, 1.0, 0.2727, 1.0, 0.2727, 1.0, 0.2273, 1.0, 0.5455, 1.0, 0.5909, 1.0, 0.5909, 1.0, 0.5455, 1.0, 0.8636, 1.0, 0.9091, 1.0, 0.9091, 1.0, 0.8636, 1.0, 0.1818, 1.0, 0.2273, 1.0, 0.2273, 1.0, 0.1818, 1.0])
me_cylinder.update()

# ---- objects
ob_cylinder = bpy.data.objects.new('Cylinder', me_cylinder)

# ---- transforms, parenting, visibility, modifiers, constraints
ob_cylinder.location = (0.0, 0.0, 0.0)
ob_cylinder.scale = (2.75, 2.75, 1.435)

# ---- collection membership
col_collection.objects.link(ob_cylinder)

# ---- scene / render settings (as saved in the file)
scene.frame_start = 1; scene.frame_end = 250; scene.frame_set(1)
scene.render.engine = 'BLENDER_EEVEE_NEXT'
scene.cycles.sampling_pattern = 'TABULATED_SOBOL'
scene.cycles.use_light_tree = False
scene.view_settings.view_transform = 'Filmic'
bpy.context.view_layer.update()

# ---- added for rendering (the .blend has no active camera and no usable light): camera, sun
cam_auto = bpy.data.cameras.new('AutoCamera')
cam_auto.lens = 50.0
cam_auto.sensor_width = 36.0
cam_auto.clip_end = 1000.0
ob_auto_camera = bpy.data.objects.new('AutoCamera', cam_auto)
scene.collection.objects.link(ob_auto_camera)
ob_auto_camera.location = (7.63517, -9.16221, 6.10814)
ob_auto_camera.rotation_euler = (1.09748, -7.21219e-08, 0.694738)
scene.camera = ob_auto_camera
light_auto_sun = bpy.data.lights.new('AutoSun', 'SUN')
light_auto_sun.energy = 3.0
light_auto_sun.angle = 0.0523599
ob_auto_sun = bpy.data.objects.new('AutoSun', light_auto_sun)
scene.collection.objects.link(ob_auto_sun)
ob_auto_sun.rotation_euler = (0.872665, 0.174533, 0.523599)
bpy.context.view_layer.update()
